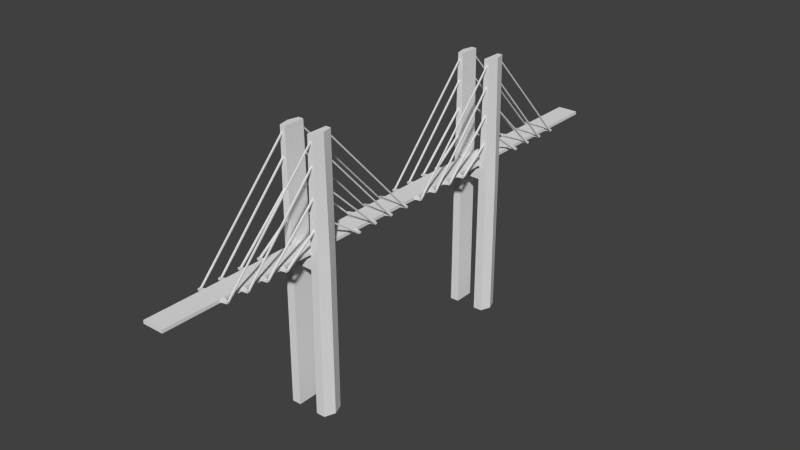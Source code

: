 # Source: bridge.blend  (saved by Blender 2.70.0; exported with 4.5.12 LTS)
import bpy
from mathutils import Matrix  # noqa: F401  (used for matrix-valued properties, if any)

bpy.ops.wm.read_factory_settings(use_empty=True)
scene = bpy.context.scene
scene.name = 'Scene'

# ---- collections
col_collection_1 = bpy.data.collections.new('Collection 1'); scene.collection.children.link(col_collection_1)

# ---- world
world_world = bpy.data.worlds.new('World'); scene.world = world_world
world_world.color = (0.05088, 0.05088, 0.05088)
world_world.use_sun_shadow = False
world_world.sun_shadow_jitter_overblur = 0.0
world_world.cycles.sampling_method = 'MANUAL'
world_world.cycles.sample_map_resolution = 256

# ---- meshes
me_cube_002 = bpy.data.meshes.new('Cube.002')
me_cube_002.from_pydata([(0.9689, 10.07, -15.09), (0.9689, 12.07, -15.09), (1.825, 12.07, -15.09), (1.825, 10.07, -15.09), (1.176, 10.07, 10.26), (1.176, 12.07, 10.26), (1.671, 12.07, 10.26), (1.671, 10.07, 10.26), (1.176, 11.07, 10.26), (0.9689, 11.07, -15.09), (1.889, 11.07, 10.26), (2.203, 11.07, -15.09), (1.007, 10.07, -1.29), (1.007, 12.07, -1.29), (1.796, 12.07, -1.29), (1.796, 10.07, -1.29), (1.007, 11.07, -1.29), (2.144, 11.07, -1.29), (1.02, 10.07, -0.4628), (1.02, 12.07, -0.4628), (1.787, 12.07, -0.4628), (1.787, 10.07, -0.4628), (1.02, 11.07, -0.4628), (2.126, 11.07, -0.4628), (-0.03029, 10.07, -1.275), (-0.03029, 12.07, -1.275), (-0.03029, 11.07, -1.275), (-0.01823, 10.07, -0.4477), (-0.01823, 12.07, -0.4477), (-0.01823, 11.07, -0.4477), (0.5007, 10.07, -0.4552), (0.5007, 11.07, -0.4552), (0.5007, 12.07, -0.4552), (0.4886, 12.07, -1.283), (0.4886, 10.07, -1.283), (0.4886, 11.07, -1.283), (0.2412, 11.07, -0.4514), (0.2412, 12.07, -0.4514), (0.2292, 12.07, -1.279), (0.2412, 10.07, -0.4514), (0.2292, 10.07, -1.279), (0.2292, 11.07, -1.279), (1.176, 11.57, 10.26), (2.014, 11.57, -15.09), (0.9689, 11.57, -15.09), (1.78, 11.57, 10.26), (1.007, 11.57, -1.29), (1.97, 11.57, -1.29), (1.02, 11.57, -0.4628), (1.957, 11.57, -0.4628), (-0.03029, 11.57, -1.275), (-0.01823, 11.57, -0.4477), (0.5007, 11.57, -0.4552), (0.4886, 11.57, -1.283), (0.2412, 11.57, -0.4514), (0.2292, 11.57, -1.279), (0.9689, 10.57, -15.09), (1.78, 10.57, 10.26), (1.176, 10.57, 10.26), (2.014, 10.57, -15.09), (1.97, 10.57, -1.29), (1.007, 10.57, -1.29), (1.957, 10.57, -0.4628), (1.02, 10.57, -0.4628), (-0.03029, 10.57, -1.275), (-0.01823, 10.57, -0.4477), (0.5007, 10.57, -0.4552), (0.4886, 10.57, -1.283), (0.2412, 10.57, -0.4514), (0.2292, 10.57, -1.279), (0.508, 11.07, 0.04683), (0.2485, 11.07, 0.05061), (0.508, 11.57, 0.04683), (0.2485, 11.57, 0.05061), (0.508, 10.57, 0.04683), (0.2485, 10.57, 0.05061), (1.098, 10.07, 4.9), (1.098, 12.07, 4.9), (1.729, 12.07, 4.9), (1.729, 10.07, 4.9), (1.098, 11.07, 4.9), (2.008, 11.07, 4.9), (1.098, 11.57, 4.9), (1.868, 11.57, 4.9), (1.868, 10.57, 4.9), (1.098, 10.57, 4.9), (1.137, 10.07, 7.582), (1.137, 12.07, 7.582), (1.7, 12.07, 7.582), (1.7, 10.07, 7.582), (1.137, 11.07, 7.582), (1.949, 11.07, 7.582), (1.137, 11.57, 7.582), (1.824, 11.57, 7.582), (1.824, 10.57, 7.582), (1.137, 10.57, 7.582), (1.059, 11.57, 2.219), (1.912, 11.57, 2.219), (1.912, 10.57, 2.219), (1.059, 10.57, 2.219), (1.059, 10.07, 2.219), (1.059, 12.07, 2.219), (1.758, 12.07, 2.219), (1.758, 10.07, 2.219), (1.059, 11.07, 2.219), (2.067, 11.07, 2.219), (1.156, 10.07, 8.922), (1.156, 12.07, 8.922), (1.685, 12.07, 8.922), (1.685, 10.07, 8.922), (1.156, 11.07, 8.922), (1.919, 11.07, 8.922), (1.156, 11.57, 8.922), (1.802, 11.57, 8.922), (1.802, 10.57, 8.922), (1.156, 10.57, 8.922), (1.078, 11.57, 3.559), (1.89, 11.57, 3.559), (1.89, 10.57, 3.559), (1.078, 10.57, 3.559), (1.078, 10.07, 3.559), (1.078, 12.07, 3.559), (1.744, 12.07, 3.559), (1.744, 10.07, 3.559), (1.078, 11.07, 3.559), (2.037, 11.07, 3.559), (1.039, 11.57, 0.8779), (1.935, 11.57, 0.8779), (1.935, 10.57, 0.8779), (1.039, 10.57, 0.8779), (1.039, 10.07, 0.8779), (1.039, 12.07, 0.8779), (1.773, 12.07, 0.8779), (1.773, 10.07, 0.8779), (1.039, 11.07, 0.8779), (2.096, 11.07, 0.8779), (1.117, 10.07, 6.241), (1.117, 12.07, 6.241), (1.715, 12.07, 6.241), (1.715, 10.07, 6.241), (1.117, 11.07, 6.241), (1.978, 11.07, 6.241), (1.117, 11.57, 6.241), (1.846, 11.57, 6.241), (1.846, 10.57, 6.241), (1.117, 10.57, 6.241), (1.166, 10.07, 9.593), (1.166, 12.07, 9.593), (1.678, 12.07, 9.593), (1.678, 10.07, 9.593), (1.166, 11.07, 9.593), (1.904, 11.07, 9.593), (1.166, 11.57, 9.593), (1.791, 11.57, 9.593), (1.791, 10.57, 9.593), (1.166, 10.57, 9.593), (1.147, 10.07, 8.252), (1.147, 12.07, 8.252), (1.693, 12.07, 8.252), (1.693, 10.07, 8.252), (1.147, 11.07, 8.252), (1.934, 11.07, 8.252), (1.147, 11.57, 8.252), (1.813, 11.57, 8.252), (1.813, 10.57, 8.252), (1.147, 10.57, 8.252), (1.423, 12.07, 10.26), (1.397, 12.07, -15.09), (1.423, 10.07, 10.26), (1.397, 10.07, -15.09), (1.586, 11.07, -15.09), (1.533, 11.07, 10.26), (1.402, 12.07, -1.29), (1.402, 10.07, -1.29), (1.403, 12.07, -0.4628), (1.403, 10.07, -0.4628), (1.491, 11.57, -15.09), (1.478, 11.57, 10.26), (1.491, 10.57, -15.09), (1.478, 10.57, 10.26), (1.413, 12.07, 4.9), (1.413, 10.07, 4.9), (1.418, 12.07, 7.582), (1.418, 10.07, 7.582), (1.408, 12.07, 2.219), (1.408, 10.07, 2.219), (1.421, 12.07, 8.922), (1.421, 10.07, 8.922), (1.411, 12.07, 3.559), (1.411, 10.07, 3.559), (1.406, 12.07, 0.8779), (1.406, 10.07, 0.8779), (1.416, 12.07, 6.241), (1.416, 10.07, 6.241), (1.422, 12.07, 9.593), (1.422, 10.07, 9.593), (1.42, 12.07, 8.252), (1.42, 10.07, 8.252), (1.547, 12.07, 10.26), (1.611, 10.07, -15.09), (1.894, 11.07, -15.09), (1.599, 10.07, -1.29), (1.595, 10.07, -0.4628), (1.753, 11.57, -15.09), (1.753, 10.57, -15.09), (1.571, 10.07, 4.9), (1.559, 10.07, 7.582), (1.583, 10.07, 2.219), (1.553, 10.07, 8.922), (1.577, 10.07, 3.559), (1.589, 10.07, 0.8779), (1.565, 10.07, 6.241), (1.55, 10.07, 9.593), (1.556, 10.07, 8.252), (1.611, 12.07, -15.09), (1.547, 10.07, 10.26), (1.711, 11.07, 10.26), (1.599, 12.07, -1.29), (1.595, 12.07, -0.4628), (1.629, 11.57, 10.26), (1.629, 10.57, 10.26), (1.571, 12.07, 4.9), (1.559, 12.07, 7.582), (1.583, 12.07, 2.219), (1.553, 12.07, 8.922), (1.577, 12.07, 3.559), (1.589, 12.07, 0.8779), (1.565, 12.07, 6.241), (1.55, 12.07, 9.593), (1.556, 12.07, 8.252), (1.171, 10.07, 9.928), (1.171, 12.07, 9.928), (1.675, 12.07, 9.928), (1.675, 10.07, 9.928), (1.171, 11.07, 9.928), (1.897, 11.07, 9.928), (1.171, 11.57, 9.928), (1.786, 11.57, 9.928), (1.786, 10.57, 9.928), (1.171, 10.57, 9.928), (1.423, 12.07, 9.928), (1.423, 10.07, 9.928), (1.549, 12.07, 9.928), (1.549, 10.07, 9.928), (1.422, 12.07, 9.76), (1.422, 10.07, 9.76), (1.549, 12.07, 9.76), (1.549, 10.07, 9.76), (1.169, 10.07, 9.76), (1.169, 12.07, 9.76), (1.676, 12.07, 9.76), (1.676, 10.07, 9.76), (1.169, 11.07, 9.76), (1.901, 11.07, 9.76), (1.169, 11.57, 9.76), (1.788, 11.57, 9.76), (1.788, 10.57, 9.76), (1.169, 10.57, 9.76), (1.142, 10.07, 7.917), (1.142, 12.07, 7.917), (1.696, 12.07, 7.917), (1.696, 10.07, 7.917), (1.142, 11.07, 7.917), (1.941, 11.07, 7.917), (1.142, 11.57, 7.917), (1.819, 11.57, 7.917), (1.819, 10.57, 7.917), (1.142, 10.57, 7.917), (1.419, 12.07, 7.917), (1.419, 10.07, 7.917), (1.558, 12.07, 7.917), (1.558, 10.07, 7.917), (1.139, 10.07, 7.749), (1.139, 12.07, 7.749), (1.698, 12.07, 7.749), (1.698, 10.07, 7.749), (1.139, 11.07, 7.749), (1.945, 11.07, 7.749), (1.139, 11.57, 7.749), (1.822, 11.57, 7.749), (1.822, 10.57, 7.749), (1.139, 10.57, 7.749), (1.419, 12.07, 7.749), (1.419, 10.07, 7.749), (1.558, 12.07, 7.749), (1.558, 10.07, 7.749), (1.107, 10.07, 5.571), (1.107, 12.07, 5.571), (1.722, 12.07, 5.571), (1.722, 10.07, 5.571), (1.107, 11.07, 5.571), (1.993, 11.07, 5.571), (1.107, 11.57, 5.571), (1.857, 11.57, 5.571), (1.857, 10.57, 5.571), (1.107, 10.57, 5.571), (1.415, 12.07, 5.571), (1.415, 10.07, 5.571), (1.568, 12.07, 5.571), (1.568, 10.07, 5.571), (1.103, 10.07, 5.235), (1.103, 12.07, 5.235), (1.725, 12.07, 5.235), (1.725, 10.07, 5.235), (1.103, 11.07, 5.235), (2.0, 11.07, 5.235), (1.103, 11.57, 5.235), (1.863, 11.57, 5.235), (1.863, 10.57, 5.235), (1.103, 10.57, 5.235), (1.414, 12.07, 5.235), (1.414, 10.07, 5.235), (1.57, 12.07, 5.235), (1.57, 10.07, 5.235), (1.068, 11.57, 2.889), (1.901, 11.57, 2.889), (1.901, 10.57, 2.889), (1.068, 10.57, 2.889), (1.068, 10.07, 2.889), (1.068, 12.07, 2.889), (1.751, 12.07, 2.889), (1.751, 10.07, 2.889), (1.068, 11.07, 2.889), (2.052, 11.07, 2.889), (1.41, 12.07, 2.889), (1.41, 10.07, 2.889), (1.58, 12.07, 2.889), (1.58, 10.07, 2.889), (1.064, 11.57, 2.554), (1.907, 11.57, 2.554), (1.907, 10.57, 2.554), (1.064, 10.57, 2.554), (1.064, 10.07, 2.554), (1.064, 12.07, 2.554), (1.754, 12.07, 2.554), (1.754, 10.07, 2.554), (1.064, 11.07, 2.554), (2.059, 11.07, 2.554), (1.409, 12.07, 2.554), (1.409, 10.07, 2.554), (1.582, 12.07, 2.554), (1.582, 10.07, 2.554), (1.029, 11.57, 0.2076), (1.946, 11.57, 0.2076), (1.946, 10.57, 0.2076), (1.029, 10.57, 0.2076), (1.029, 10.07, 0.2076), (1.029, 12.07, 0.2076), (1.78, 12.07, 0.2076), (1.78, 10.07, 0.2076), (1.029, 11.07, 0.2076), (2.111, 11.07, 0.2076), (1.405, 12.07, 0.2076), (1.405, 10.07, 0.2076), (1.592, 12.07, 0.2076), (1.592, 10.07, 0.2076), (1.024, 11.57, -0.1276), (1.951, 11.57, -0.1276), (1.951, 10.57, -0.1276), (1.024, 10.57, -0.1276), (1.024, 10.07, -0.1276), (1.024, 12.07, -0.1276), (1.784, 12.07, -0.1276), (1.784, 10.07, -0.1276), (1.024, 11.07, -0.1276), (2.119, 11.07, -0.1276), (1.404, 12.07, -0.1276), (1.404, 10.07, -0.1276), (1.594, 12.07, -0.1276), (1.594, 10.07, -0.1276), (1.1, 10.07, 5.068), (1.1, 12.07, 5.068), (1.727, 12.07, 5.068), (1.727, 10.07, 5.068), (1.1, 11.07, 5.068), (2.004, 11.07, 5.068), (1.1, 11.57, 5.068), (1.866, 11.57, 5.068), (1.866, 10.57, 5.068), (1.1, 10.57, 5.068), (1.414, 12.07, 5.068), (1.414, 10.07, 5.068), (1.57, 12.07, 5.068), (1.57, 10.07, 5.068), (1.061, 11.57, 2.386), (1.91, 11.57, 2.386), (1.91, 10.57, 2.386), (1.061, 10.57, 2.386), (1.061, 10.07, 2.386), (1.061, 12.07, 2.386), (1.756, 12.07, 2.386), (1.756, 10.07, 2.386), (1.061, 11.07, 2.386), (2.063, 11.07, 2.386), (1.409, 12.07, 2.386), (1.409, 10.07, 2.386), (1.583, 12.07, 2.386), (1.583, 10.07, 2.386), (1.022, 11.57, -0.2952), (1.954, 11.57, -0.2952), (1.954, 10.57, -0.2952), (1.022, 10.57, -0.2952), (1.022, 10.07, -0.2952), (1.022, 12.07, -0.2952), (1.785, 12.07, -0.2952), (1.785, 10.07, -0.2952), (1.022, 11.07, -0.2952), (2.122, 11.07, -0.2952), (1.404, 12.07, -0.2952), (1.404, 10.07, -0.2952), (1.595, 12.07, -0.2952), (1.595, 10.07, -0.2952), (1.413, 5.068, 0.1089), (1.418, 3.068, 0.08014), (1.408, 7.068, 0.06087), (1.422, 1.068, 0.07096), (1.571, 5.068, 0.1089), (1.559, 3.068, 0.08014), (1.583, 7.068, 0.06087), (1.55, 1.068, 0.07096), (1.422, 1.068, 0.2385), (1.549, 1.068, 0.2385), (1.419, 3.068, 0.2477), (1.558, 3.068, 0.2477), (1.414, 5.068, 0.2765), (1.57, 5.068, 0.2765), (1.409, 7.068, 0.2285), (1.583, 7.068, 0.2285), (1.413, 4.827, 0.1089), (1.418, 2.827, 0.08014), (1.408, 6.827, 0.06087), (1.422, 0.8266, 0.07096), (1.571, 4.827, 0.1089), (1.559, 2.827, 0.08014), (1.583, 6.827, 0.06087), (1.55, 0.8266, 0.07096), (1.422, 0.8266, 0.2385), (1.549, 0.8266, 0.2385), (1.419, 2.827, 0.2477), (1.558, 2.827, 0.2477), (1.414, 4.827, 0.2765), (1.57, 4.827, 0.2765), (1.409, 6.827, 0.2285), (1.583, 6.827, 0.2285), (0.9675, 5.154, 0.05012), (0.9725, 3.148, 0.04408), (0.9625, 7.148, 0.05104), (0.9763, 1.142, 0.05119), (0.9768, 1.142, 0.3216), (0.973, 3.148, 0.323), (0.968, 5.154, 0.3369), (0.963, 7.148, 0.3296), (0.9675, 4.741, 0.05012), (0.9725, 2.746, 0.04408), (0.9625, 6.747, 0.05104), (0.9763, 0.7525, 0.05119), (0.9768, 0.7525, 0.3216), (0.973, 2.746, 0.323), (0.968, 4.741, 0.3369), (0.963, 6.747, 0.3296), (1.413, 17.07, 0.08376), (1.418, 19.07, 0.07261), (1.408, 15.07, 0.07195), (1.422, 21.07, 0.07264), (1.571, 17.07, 0.08376), (1.559, 19.07, 0.07261), (1.583, 15.07, 0.07195), (1.55, 21.07, 0.07264), (1.422, 21.07, 0.2402), (1.549, 21.07, 0.2402), (1.419, 19.07, 0.2402), (1.558, 19.07, 0.2402), (1.414, 17.07, 0.2513), (1.57, 17.07, 0.2513), (1.409, 15.07, 0.2395), (1.583, 15.07, 0.2395), (1.413, 17.32, 0.08376), (1.418, 19.32, 0.07261), (1.408, 15.32, 0.07195), (1.422, 21.32, 0.07264), (1.571, 17.32, 0.08376), (1.559, 19.32, 0.07261), (1.583, 15.32, 0.07195), (1.55, 21.32, 0.07264), (1.422, 21.32, 0.2402), (1.549, 21.32, 0.2402), (1.419, 19.32, 0.2402), (1.558, 19.32, 0.2402), (1.414, 17.32, 0.2513), (1.57, 17.32, 0.2513), (1.409, 15.32, 0.2395), (1.583, 15.32, 0.2395), (0.9153, 17.0, 0.07512), (0.9203, 19.0, 0.06743), (0.9103, 14.99, 0.04203), (0.9241, 20.99, 0.0508), (0.9246, 20.99, 0.3255), (0.9208, 19.0, 0.3192), (0.9158, 17.0, 0.3289), (0.9108, 14.99, 0.3182), (0.9153, 17.38, 0.07512), (0.9203, 19.38, 0.06743), (0.9103, 15.4, 0.04203), (0.9241, 21.4, 0.0508), (0.9246, 21.4, 0.3255), (0.9208, 19.38, 0.3192), (0.9158, 17.38, 0.3289), (0.9108, 15.4, 0.3182)], [], [(46, 13, 1, 44), (217, 14, 2, 214), (60, 15, 3, 59), (173, 12, 0, 169), (203, 214, 2, 43), (177, 166, 5, 42), (61, 16, 9, 56), (47, 17, 11, 43), (204, 200, 11, 59), (179, 171, 8, 58), (54, 37, 28, 51), (218, 20, 14, 217), (62, 21, 15, 60), (175, 18, 12, 173), (68, 36, 29, 65), (49, 23, 17, 47), (398, 403, 19, 48), (410, 404, 20, 218), (400, 405, 21, 62), (409, 402, 18, 175), (401, 406, 22, 63), (399, 407, 23, 49), (51, 28, 25, 50), (65, 29, 26, 64), (37, 38, 25, 28), (40, 39, 27, 24), (69, 40, 24, 64), (55, 41, 26, 50), (48, 19, 32, 52), (63, 22, 31, 66), (19, 13, 33, 32), (12, 18, 30, 34), (61, 12, 34, 67), (46, 16, 35, 53), (52, 32, 37, 54), (36, 68, 75, 71), (32, 33, 38, 37), (34, 30, 39, 40), (67, 34, 40, 69), (53, 35, 41, 55), (16, 46, 44, 9), (200, 203, 43, 11), (171, 177, 42, 8), (14, 47, 43, 2), (36, 54, 51, 29), (20, 49, 47, 14), (406, 398, 48, 22), (404, 399, 49, 20), (29, 51, 50, 26), (38, 55, 50, 25), (22, 48, 52, 31), (13, 46, 53, 33), (68, 66, 74, 75), (33, 53, 55, 38), (17, 60, 59, 11), (12, 61, 56, 0), (199, 204, 59, 3), (168, 179, 58, 4), (23, 62, 60, 17), (39, 68, 65, 27), (407, 400, 62, 23), (402, 401, 63, 18), (27, 65, 64, 24), (41, 69, 64, 26), (18, 63, 66, 30), (16, 61, 67, 35), (30, 66, 68, 39), (35, 67, 69, 41), (74, 70, 71, 75), (70, 72, 73, 71), (66, 31, 70, 74), (52, 54, 73, 72), (54, 36, 71, 73), (31, 52, 72, 70), (376, 371, 77, 82), (382, 372, 78, 221), (378, 373, 79, 84), (381, 370, 76, 181), (379, 374, 80, 85), (377, 375, 81, 83), (374, 376, 82, 80), (372, 377, 83, 78), (375, 378, 84, 81), (370, 379, 85, 76), (278, 273, 87, 92), (284, 274, 88, 222), (280, 275, 89, 94), (283, 272, 86, 183), (281, 276, 90, 95), (279, 277, 91, 93), (276, 278, 92, 90), (274, 279, 93, 88), (277, 280, 94, 91), (272, 281, 95, 86), (384, 389, 101, 96), (396, 390, 102, 223), (386, 391, 103, 98), (395, 388, 100, 185), (387, 392, 104, 99), (385, 393, 105, 97), (392, 384, 96, 104), (390, 385, 97, 102), (393, 386, 98, 105), (388, 387, 99, 100), (152, 147, 107, 112), (228, 148, 108, 224), (154, 149, 109, 114), (195, 146, 106, 187), (155, 150, 110, 115), (153, 151, 111, 113), (150, 152, 112, 110), (148, 153, 113, 108), (151, 154, 114, 111), (146, 155, 115, 106), (82, 77, 121, 116), (221, 78, 122, 225), (84, 79, 123, 118), (181, 76, 120, 189), (85, 80, 124, 119), (83, 81, 125, 117), (80, 82, 116, 124), (78, 83, 117, 122), (81, 84, 118, 125), (76, 85, 119, 120), (96, 101, 131, 126), (223, 102, 132, 226), (98, 103, 133, 128), (185, 100, 130, 191), (99, 104, 134, 129), (97, 105, 135, 127), (104, 96, 126, 134), (102, 97, 127, 132), (105, 98, 128, 135), (100, 99, 129, 130), (92, 87, 137, 142), (222, 88, 138, 227), (94, 89, 139, 144), (183, 86, 136, 193), (95, 90, 140, 145), (93, 91, 141, 143), (90, 92, 142, 140), (88, 93, 143, 138), (91, 94, 144, 141), (86, 95, 145, 136), (254, 249, 147, 152), (246, 250, 148, 228), (256, 251, 149, 154), (245, 248, 146, 195), (257, 252, 150, 155), (255, 253, 151, 153), (252, 254, 152, 150), (250, 255, 153, 148), (253, 256, 154, 151), (248, 257, 155, 146), (112, 107, 157, 162), (224, 108, 158, 229), (114, 109, 159, 164), (187, 106, 156, 197), (115, 110, 160, 165), (113, 111, 161, 163), (110, 112, 162, 160), (108, 113, 163, 158), (111, 114, 164, 161), (106, 115, 165, 156), (13, 172, 167, 1), (201, 173, 169, 199), (44, 1, 167, 176), (219, 198, 166, 177), (56, 9, 170, 178), (220, 216, 171, 179), (19, 174, 172, 13), (202, 175, 173, 201), (403, 408, 174, 19), (411, 409, 175, 202), (9, 44, 176, 170), (216, 219, 177, 171), (0, 56, 178, 169), (215, 220, 179, 168), (371, 380, 180, 77), (395, 185, 414, 426), (273, 282, 182, 87), (205, 383, 425, 416), (389, 394, 184, 101), (207, 397, 427, 418), (147, 194, 186, 107), (212, 195, 187, 208), (77, 180, 188, 121), (205, 181, 189, 209), (101, 184, 190, 131), (207, 185, 191, 210), (87, 182, 192, 137), (206, 183, 193, 211), (249, 244, 194, 147), (383, 381, 424, 425), (107, 186, 196, 157), (208, 187, 197, 213), (172, 217, 214, 167), (176, 167, 214, 203), (178, 170, 200, 204), (174, 218, 217, 172), (408, 410, 218, 174), (170, 176, 203, 200), (169, 178, 204, 199), (222, 182, 461, 465), (180, 380, 472, 460), (382, 221, 464, 473), (194, 228, 224, 186), (180, 221, 225, 188), (184, 223, 226, 190), (182, 222, 227, 192), (182, 282, 470, 461), (186, 224, 229, 196), (15, 201, 199, 3), (45, 6, 198, 219), (57, 10, 216, 220), (21, 202, 201, 15), (405, 411, 202, 21), (10, 45, 219, 216), (7, 57, 220, 215), (373, 383, 205, 79), (275, 285, 206, 89), (391, 397, 207, 103), (149, 212, 208, 109), (79, 205, 209, 123), (103, 207, 210, 133), (89, 206, 211, 139), (251, 247, 212, 149), (109, 208, 213, 159), (42, 5, 231, 236), (198, 6, 232, 242), (57, 7, 233, 238), (168, 4, 230, 241), (58, 8, 234, 239), (45, 10, 235, 237), (8, 42, 236, 234), (6, 45, 237, 232), (10, 57, 238, 235), (4, 58, 239, 230), (5, 166, 240, 231), (215, 168, 241, 243), (166, 198, 242, 240), (7, 215, 243, 233), (236, 231, 249, 254), (242, 232, 250, 246), (238, 233, 251, 256), (241, 230, 248, 245), (239, 234, 252, 257), (237, 235, 253, 255), (234, 236, 254, 252), (232, 237, 255, 250), (235, 238, 256, 253), (230, 239, 257, 248), (231, 240, 244, 249), (243, 241, 245, 247), (240, 242, 246, 244), (233, 243, 247, 251), (162, 157, 259, 264), (229, 158, 260, 270), (164, 159, 261, 266), (197, 156, 258, 269), (165, 160, 262, 267), (163, 161, 263, 265), (160, 162, 264, 262), (158, 163, 265, 260), (161, 164, 266, 263), (156, 165, 267, 258), (157, 196, 268, 259), (213, 197, 269, 271), (196, 229, 270, 268), (159, 213, 271, 261), (264, 259, 273, 278), (270, 260, 274, 284), (266, 261, 275, 280), (269, 258, 272, 283), (267, 262, 276, 281), (265, 263, 277, 279), (262, 264, 278, 276), (260, 265, 279, 274), (263, 266, 280, 277), (258, 267, 281, 272), (259, 268, 282, 273), (271, 269, 283, 285), (268, 270, 284, 282), (261, 271, 285, 275), (142, 137, 287, 292), (227, 138, 288, 298), (144, 139, 289, 294), (193, 136, 286, 297), (145, 140, 290, 295), (143, 141, 291, 293), (140, 142, 292, 290), (138, 143, 293, 288), (141, 144, 294, 291), (136, 145, 295, 286), (137, 192, 296, 287), (211, 193, 297, 299), (192, 227, 298, 296), (139, 211, 299, 289), (292, 287, 301, 306), (298, 288, 302, 312), (294, 289, 303, 308), (297, 286, 300, 311), (295, 290, 304, 309), (293, 291, 305, 307), (290, 292, 306, 304), (288, 293, 307, 302), (291, 294, 308, 305), (286, 295, 309, 300), (287, 296, 310, 301), (299, 297, 311, 313), (296, 298, 312, 310), (289, 299, 313, 303), (116, 121, 319, 314), (225, 122, 320, 326), (118, 123, 321, 316), (189, 120, 318, 325), (119, 124, 322, 317), (117, 125, 323, 315), (124, 116, 314, 322), (122, 117, 315, 320), (125, 118, 316, 323), (120, 119, 317, 318), (121, 188, 324, 319), (209, 189, 325, 327), (188, 225, 326, 324), (123, 209, 327, 321), (314, 319, 333, 328), (326, 320, 334, 340), (316, 321, 335, 330), (325, 318, 332, 339), (317, 322, 336, 331), (315, 323, 337, 329), (322, 314, 328, 336), (320, 315, 329, 334), (323, 316, 330, 337), (318, 317, 331, 332), (319, 324, 338, 333), (327, 325, 339, 341), (324, 326, 340, 338), (321, 327, 341, 335), (126, 131, 347, 342), (226, 132, 348, 354), (128, 133, 349, 344), (191, 130, 346, 353), (129, 134, 350, 345), (127, 135, 351, 343), (134, 126, 342, 350), (132, 127, 343, 348), (135, 128, 344, 351), (130, 129, 345, 346), (131, 190, 352, 347), (210, 191, 353, 355), (190, 226, 354, 352), (133, 210, 355, 349), (342, 347, 361, 356), (354, 348, 362, 368), (344, 349, 363, 358), (353, 346, 360, 367), (345, 350, 364, 359), (343, 351, 365, 357), (350, 342, 356, 364), (348, 343, 357, 362), (351, 344, 358, 365), (346, 345, 359, 360), (347, 352, 366, 361), (355, 353, 367, 369), (352, 354, 368, 366), (349, 355, 369, 363), (306, 301, 371, 376), (312, 302, 372, 382), (308, 303, 373, 378), (311, 300, 370, 381), (309, 304, 374, 379), (307, 305, 375, 377), (304, 306, 376, 374), (302, 307, 377, 372), (305, 308, 378, 375), (300, 309, 379, 370), (301, 310, 380, 371), (313, 311, 381, 383), (310, 312, 382, 380), (303, 313, 383, 373), (328, 333, 389, 384), (340, 334, 390, 396), (330, 335, 391, 386), (339, 332, 388, 395), (331, 336, 392, 387), (329, 337, 393, 385), (336, 328, 384, 392), (334, 329, 385, 390), (337, 330, 386, 393), (332, 331, 387, 388), (333, 338, 394, 389), (341, 339, 395, 397), (338, 340, 396, 394), (335, 341, 397, 391), (356, 361, 403, 398), (368, 362, 404, 410), (358, 363, 405, 400), (367, 360, 402, 409), (359, 364, 406, 401), (357, 365, 407, 399), (364, 356, 398, 406), (362, 357, 399, 404), (365, 358, 400, 407), (360, 359, 401, 402), (361, 366, 408, 403), (369, 367, 409, 411), (366, 368, 410, 408), (363, 369, 411, 405), (425, 424, 440, 441), (422, 413, 445, 449), (413, 417, 433, 429), (415, 419, 435, 431), (185, 207, 418, 414), (283, 183, 413, 422), (181, 205, 416, 412), (212, 247, 421, 419), (247, 245, 420, 421), (381, 181, 412, 424), (195, 212, 419, 415), (206, 285, 423, 417), (397, 395, 426, 427), (245, 195, 415, 420), (183, 206, 417, 413), (285, 283, 422, 423), (441, 440, 428, 432), (439, 438, 429, 433), (443, 442, 430, 434), (437, 436, 431, 435), (420, 415, 447, 448), (421, 420, 436, 437), (418, 427, 443, 434), (416, 425, 441, 432), (414, 418, 434, 430), (412, 416, 432, 428), (427, 426, 442, 443), (414, 430, 454, 446), (423, 422, 438, 439), (442, 426, 451, 459), (419, 421, 437, 435), (417, 423, 439, 433), (448, 447, 455, 456), (449, 445, 453, 457), (451, 446, 454, 459), (450, 444, 452, 458), (430, 442, 459, 454), (428, 440, 458, 452), (440, 424, 450, 458), (436, 420, 448, 456), (413, 429, 453, 445), (412, 428, 452, 444), (415, 431, 455, 447), (426, 414, 446, 451), (431, 436, 456, 455), (424, 412, 444, 450), (429, 438, 457, 453), (438, 422, 449, 457), (464, 460, 476, 480), (466, 462, 478, 482), (473, 464, 480, 489), (475, 466, 482, 491), (246, 228, 467, 469), (394, 396, 475, 474), (282, 284, 471, 470), (194, 244, 468, 463), (284, 222, 465, 471), (380, 382, 473, 472), (223, 184, 462, 466), (221, 180, 460, 464), (184, 394, 474, 462), (228, 194, 463, 467), (396, 223, 466, 475), (244, 246, 469, 468), (488, 489, 480, 476), (486, 487, 481, 477), (490, 491, 482, 478), (484, 485, 483, 479), (474, 475, 491, 490), (468, 484, 504, 496), (470, 471, 487, 486), (478, 462, 494, 502), (469, 467, 483, 485), (471, 465, 481, 487), (467, 463, 479, 483), (465, 461, 477, 481), (474, 490, 507, 499), (472, 473, 489, 488), (488, 476, 500, 506), (468, 469, 485, 484), (494, 499, 507, 502), (492, 498, 506, 500), (495, 496, 504, 503), (493, 497, 505, 501), (479, 463, 495, 503), (462, 474, 499, 494), (484, 479, 503, 504), (472, 488, 506, 498), (460, 472, 498, 492), (486, 477, 501, 505), (470, 486, 505, 497), (476, 460, 492, 500), (477, 461, 493, 501), (463, 468, 496, 495), (461, 470, 497, 493), (490, 478, 502, 507)])
_uv = me_cube_002.uv_layers.new(name='UVMap')
_uv.uv.foreach_set('vector', [0.4048, 0.5442, 0.3718, 0.5442, 0.3718, 0.0, 0.4048, 0.0, 0.2383, 0.4556, 0.2514, 0.4556, 0.2514, 0.9998, 0.2372, 0.9998, 0.03076, 0.5443, 0.0, 0.5444, 0.0005752, 0.000227, 0.03118, 0.0001136, 0.3458, 0.5443, 0.3198, 0.5443, 0.3154, 7.001e-05, 0.3436, 3.501e-05, 0.7473, 0.19, 0.7566, 0.2097, 0.7425, 0.2097, 0.73, 0.19, 0.5612, 0.4427, 0.5648, 0.4229, 0.5811, 0.4229, 0.5811, 0.4427, 0.4708, 0.5442, 0.4378, 0.5442, 0.4378, 0.0, 0.4708, 0.0, 0.0959, 0.5443, 0.06151, 0.5442, 0.06178, 0.0, 0.09632, 7.283e-05, 0.7473, 0.1506, 0.7379, 0.1703, 0.7176, 0.1703, 0.73, 0.1506, 0.5612, 0.4821, 0.5576, 0.4624, 0.5811, 0.4624, 0.5811, 0.4821, 0.7062, 0.479, 0.7062, 0.4987, 0.6891, 0.4987, 0.6891, 0.479, 0.2382, 0.4229, 0.2509, 0.423, 0.2514, 0.4556, 0.2383, 0.4556, 0.03085, 0.577, 4.115e-05, 0.5771, 0.0, 0.5444, 0.03076, 0.5443, 0.346, 0.5769, 0.3207, 0.5769, 0.3198, 0.5443, 0.3458, 0.5443, 0.7062, 0.4396, 0.7062, 0.4593, 0.6891, 0.4593, 0.6891, 0.4396, 0.09599, 0.5769, 0.06165, 0.5769, 0.06151, 0.5442, 0.0959, 0.5443, 0.5368, 0.006609, 0.5038, 0.006609, 0.5038, 2.468e-08, 0.5368, 2.35e-08, 0.2382, 0.4163, 0.2508, 0.4163, 0.2509, 0.423, 0.2382, 0.4229, 0.03086, 0.5836, 4.952e-05, 0.5837, 4.115e-05, 0.5771, 0.03085, 0.577, 0.3461, 0.5835, 0.3209, 0.5835, 0.3207, 0.5769, 0.346, 0.5769, 0.6028, 0.006609, 0.5698, 0.006609, 0.5698, 2.233e-08, 0.6028, 1.058e-08, 0.09601, 0.5835, 0.06168, 0.5835, 0.06165, 0.5769, 0.09599, 0.5769, 0.6357, 0.4821, 0.6357, 0.5018, 0.5811, 0.5018, 0.5811, 0.4821, 0.6357, 0.4427, 0.6357, 0.4624, 0.5811, 0.4624, 0.5811, 0.4427, 0.1489, 0.4224, 0.148, 0.455, 0.1309, 0.4548, 0.1318, 0.4222, 0.2685, 0.5448, 0.2694, 0.5774, 0.2523, 0.5776, 0.2514, 0.545, 0.7347, 0.05914, 0.7347, 0.07886, 0.7176, 0.07886, 0.7176, 0.05914, 0.7347, 0.01971, 0.7347, 0.03943, 0.7176, 0.03943, 0.7176, 0.01971, 0.7575, 0.479, 0.7575, 0.4987, 0.7233, 0.4987, 0.7233, 0.479, 0.7575, 0.4396, 0.7575, 0.4593, 0.7233, 0.4593, 0.7233, 0.4396, 0.2002, 0.4229, 0.1993, 0.4555, 0.1651, 0.4552, 0.166, 0.4225, 0.3198, 0.5443, 0.3207, 0.5769, 0.2865, 0.5773, 0.2856, 0.5446, 0.786, 0.05914, 0.786, 0.07886, 0.7518, 0.07886, 0.7518, 0.05914, 0.786, 0.01971, 0.786, 0.03943, 0.7518, 0.03943, 0.7518, 0.01971, 0.7233, 0.479, 0.7233, 0.4987, 0.7062, 0.4987, 0.7062, 0.479, 0.7507, 0.1111, 0.7507, 0.1308, 0.7176, 0.1308, 0.7176, 0.1111, 0.166, 0.4225, 0.1651, 0.4552, 0.148, 0.455, 0.1489, 0.4224, 0.2856, 0.5446, 0.2865, 0.5773, 0.2694, 0.5774, 0.2685, 0.5448, 0.7518, 0.05914, 0.7518, 0.07886, 0.7347, 0.07886, 0.7347, 0.05914, 0.7518, 0.01971, 0.7518, 0.03943, 0.7347, 0.03943, 0.7347, 0.01971, 0.4378, 0.5442, 0.4048, 0.5442, 0.4048, 0.0, 0.4378, 0.0, 0.7379, 0.1703, 0.7473, 0.19, 0.73, 0.19, 0.7176, 0.1703, 0.5576, 0.4624, 0.5612, 0.4427, 0.5811, 0.4427, 0.5811, 0.4624, 0.1303, 0.5444, 0.0959, 0.5443, 0.09632, 7.283e-05, 0.1309, 0.0001457, 0.7062, 0.4593, 0.7062, 0.479, 0.6891, 0.479, 0.6891, 0.4593, 0.1303, 0.577, 0.09599, 0.5769, 0.0959, 0.5443, 0.1303, 0.5444, 0.5698, 0.006609, 0.5368, 0.006609, 0.5368, 2.35e-08, 0.5698, 2.233e-08, 0.1303, 0.5836, 0.09601, 0.5835, 0.09599, 0.5769, 0.1303, 0.577, 0.6357, 0.4624, 0.6357, 0.4821, 0.5811, 0.4821, 0.5811, 0.4624, 0.7347, 0.0, 0.7347, 0.01971, 0.7176, 0.01971, 0.7176, 0.0, 0.7575, 0.4593, 0.7575, 0.479, 0.7233, 0.479, 0.7233, 0.4593, 0.786, 0.0, 0.786, 0.01971, 0.7518, 0.01971, 0.7518, 0.0, 0.7062, 0.5185, 0.6891, 0.5185, 0.6891, 0.4987, 0.7062, 0.4987, 0.7518, 0.0, 0.7518, 0.01971, 0.7347, 0.01971, 0.7347, 0.0, 0.06151, 0.5442, 0.03076, 0.5443, 0.03118, 0.0001136, 0.06178, 0.0, 0.5038, 0.5442, 0.4708, 0.5442, 0.4708, 0.0, 0.5038, 0.0, 0.7566, 0.1308, 0.7473, 0.1506, 0.73, 0.1506, 0.7425, 0.1308, 0.5648, 0.5018, 0.5612, 0.4821, 0.5811, 0.4821, 0.5811, 0.5018, 0.06165, 0.5769, 0.03085, 0.577, 0.03076, 0.5443, 0.06151, 0.5442, 0.7062, 0.4199, 0.7062, 0.4396, 0.6891, 0.4396, 0.6891, 0.4199, 0.06168, 0.5835, 0.03086, 0.5836, 0.03085, 0.577, 0.06165, 0.5769, 0.6357, 0.006609, 0.6028, 0.006609, 0.6028, 1.058e-08, 0.6357, 0.0, 0.6357, 0.4229, 0.6357, 0.4427, 0.5811, 0.4427, 0.5811, 0.4229, 0.7347, 0.03943, 0.7347, 0.05914, 0.7176, 0.05914, 0.7176, 0.03943, 0.7575, 0.4199, 0.7575, 0.4396, 0.7233, 0.4396, 0.7233, 0.4199, 0.786, 0.03943, 0.786, 0.05914, 0.7518, 0.05914, 0.7518, 0.03943, 0.7233, 0.4199, 0.7233, 0.4396, 0.7062, 0.4396, 0.7062, 0.4199, 0.7518, 0.03943, 0.7518, 0.05914, 0.7347, 0.05914, 0.7347, 0.03943, 0.5209, 0.4229, 0.5209, 0.4427, 0.5038, 0.4427, 0.5038, 0.4229, 0.5209, 0.4427, 0.5209, 0.4624, 0.5038, 0.4624, 0.5038, 0.4427, 0.7838, 0.09191, 0.7838, 0.1114, 0.7507, 0.1113, 0.7507, 0.09183, 0.8667, 0.07428, 0.8496, 0.07428, 0.8496, 0.05448, 0.8667, 0.05448, 0.7507, 0.09142, 0.7507, 0.1111, 0.7176, 0.1111, 0.7176, 0.09142, 0.7838, 0.1114, 0.7838, 0.1308, 0.7507, 0.1308, 0.7507, 0.1113, 0.5368, 0.2181, 0.5038, 0.2181, 0.5038, 0.2115, 0.5368, 0.2115, 0.2373, 0.2049, 0.2477, 0.2049, 0.2478, 0.2115, 0.2374, 0.2115, 0.03144, 0.7951, 0.0003164, 0.7951, 0.0003081, 0.7885, 0.03143, 0.7884, 0.3475, 0.795, 0.3268, 0.795, 0.3266, 0.7884, 0.3474, 0.7884, 0.6028, 0.2181, 0.5698, 0.2181, 0.5698, 0.2115, 0.6028, 0.2115, 0.09659, 0.795, 0.06257, 0.795, 0.06255, 0.7884, 0.09657, 0.7884, 0.5698, 0.2181, 0.5368, 0.2181, 0.5368, 0.2115, 0.5698, 0.2115, 0.1306, 0.7951, 0.09659, 0.795, 0.09657, 0.7884, 0.1306, 0.7885, 0.06257, 0.795, 0.03144, 0.7951, 0.03143, 0.7884, 0.06255, 0.7884, 0.6357, 0.2181, 0.6028, 0.2181, 0.6028, 0.2115, 0.6357, 0.2115, 0.5368, 0.3238, 0.5038, 0.3238, 0.5038, 0.3172, 0.5368, 0.3172, 0.2369, 0.09915, 0.2461, 0.09916, 0.2462, 0.1058, 0.2369, 0.1058, 0.03174, 0.9008, 0.0004498, 0.9009, 0.0004414, 0.8943, 0.03172, 0.8942, 0.3482, 0.9007, 0.3297, 0.9007, 0.3296, 0.8941, 0.3481, 0.8941, 0.6028, 0.3238, 0.5698, 0.3238, 0.5698, 0.3172, 0.6028, 0.3172, 0.09688, 0.9008, 0.06302, 0.9007, 0.06299, 0.8941, 0.09686, 0.8941, 0.5698, 0.3238, 0.5368, 0.3238, 0.5368, 0.3172, 0.5698, 0.3172, 0.1307, 0.9008, 0.09688, 0.9008, 0.09686, 0.8941, 0.1307, 0.8942, 0.06302, 0.9007, 0.03174, 0.9008, 0.03172, 0.8942, 0.06299, 0.8941, 0.6357, 0.3238, 0.6028, 0.3238, 0.6028, 0.3172, 0.6357, 0.3172, 0.5368, 0.1123, 0.5038, 0.1123, 0.5038, 0.1057, 0.5368, 0.1057, 0.2378, 0.3106, 0.2492, 0.3106, 0.2493, 0.3172, 0.2378, 0.3172, 0.03115, 0.6893, 0.0001829, 0.6894, 0.0001746, 0.6828, 0.03114, 0.6827, 0.3468, 0.6892, 0.3239, 0.6893, 0.3237, 0.6827, 0.3467, 0.6826, 0.6028, 0.1123, 0.5698, 0.1123, 0.5698, 0.1057, 0.6028, 0.1057, 0.0963, 0.6893, 0.06213, 0.6892, 0.0621, 0.6826, 0.09628, 0.6827, 0.5698, 0.1123, 0.5368, 0.1123, 0.5368, 0.1057, 0.5698, 0.1057, 0.1305, 0.6893, 0.0963, 0.6893, 0.09628, 0.6827, 0.1305, 0.6827, 0.06213, 0.6892, 0.03115, 0.6893, 0.03114, 0.6827, 0.0621, 0.6826, 0.6357, 0.1123, 0.6028, 0.1123, 0.6028, 0.1057, 0.6357, 0.1057, 0.5368, 0.3965, 0.5038, 0.3965, 0.5038, 0.3701, 0.5368, 0.3701, 0.2366, 0.02646, 0.2451, 0.02647, 0.2455, 0.0529, 0.2367, 0.05289, 0.03193, 0.9735, 0.0005416, 0.9736, 0.0005083, 0.9471, 0.03186, 0.9471, 0.3487, 0.9734, 0.3318, 0.9734, 0.331, 0.947, 0.3485, 0.9469, 0.6028, 0.3965, 0.5698, 0.3965, 0.5698, 0.3701, 0.6028, 0.3701, 0.09708, 0.9735, 0.06333, 0.9734, 0.06322, 0.947, 0.09701, 0.947, 0.5698, 0.3965, 0.5368, 0.3965, 0.5368, 0.3701, 0.5698, 0.3701, 0.1308, 0.9735, 0.09708, 0.9735, 0.09701, 0.947, 0.1308, 0.9471, 0.06333, 0.9734, 0.03193, 0.9735, 0.03186, 0.9471, 0.06322, 0.947, 0.6357, 0.3965, 0.6028, 0.3965, 0.6028, 0.3701, 0.6357, 0.3701, 0.5368, 0.2115, 0.5038, 0.2115, 0.5038, 0.1586, 0.5368, 0.1586, 0.2374, 0.2115, 0.2478, 0.2115, 0.2486, 0.2644, 0.2376, 0.2643, 0.03143, 0.7884, 0.0003081, 0.7885, 0.0002414, 0.7357, 0.03128, 0.7356, 0.3474, 0.7884, 0.3266, 0.7884, 0.3251, 0.7355, 0.3471, 0.7355, 0.6028, 0.2115, 0.5698, 0.2115, 0.5698, 0.1586, 0.6028, 0.1586, 0.09657, 0.7884, 0.06255, 0.7884, 0.06232, 0.7355, 0.09643, 0.7355, 0.5698, 0.2115, 0.5368, 0.2115, 0.5368, 0.1586, 0.5698, 0.1586, 0.1306, 0.7885, 0.09657, 0.7884, 0.09643, 0.7355, 0.1305, 0.7356, 0.06255, 0.7884, 0.03143, 0.7884, 0.03128, 0.7356, 0.06232, 0.7355, 0.6357, 0.2115, 0.6028, 0.2115, 0.6028, 0.1586, 0.6357, 0.1586, 0.5368, 0.1057, 0.5038, 0.1057, 0.5038, 0.05287, 0.5368, 0.05287, 0.2378, 0.3172, 0.2493, 0.3172, 0.2501, 0.3701, 0.238, 0.3701, 0.03114, 0.6827, 0.0001746, 0.6828, 0.0001078, 0.6299, 0.03099, 0.6298, 0.3467, 0.6826, 0.3237, 0.6827, 0.3222, 0.6298, 0.3464, 0.6298, 0.6028, 0.1057, 0.5698, 0.1057, 0.5698, 0.05287, 0.6028, 0.05287, 0.09628, 0.6827, 0.0621, 0.6826, 0.06187, 0.6297, 0.09614, 0.6298, 0.5698, 0.1057, 0.5368, 0.1057, 0.5368, 0.05287, 0.5698, 0.05287, 0.1305, 0.6827, 0.09628, 0.6827, 0.09614, 0.6298, 0.1304, 0.6299, 0.0621, 0.6826, 0.03114, 0.6827, 0.03099, 0.6298, 0.06187, 0.6297, 0.6357, 0.1057, 0.6028, 0.1057, 0.6028, 0.05287, 0.6357, 0.05287, 0.5368, 0.3172, 0.5038, 0.3172, 0.5038, 0.2643, 0.5368, 0.2643, 0.2369, 0.1058, 0.2462, 0.1058, 0.247, 0.1586, 0.2372, 0.1586, 0.03172, 0.8942, 0.0004414, 0.8943, 0.0003748, 0.8414, 0.03157, 0.8413, 0.3481, 0.8941, 0.3296, 0.8941, 0.3281, 0.8412, 0.3478, 0.8412, 0.6028, 0.3172, 0.5698, 0.3172, 0.5698, 0.2643, 0.6028, 0.2643, 0.09686, 0.8941, 0.06299, 0.8941, 0.06277, 0.8412, 0.09672, 0.8413, 0.5698, 0.3172, 0.5368, 0.3172, 0.5368, 0.2643, 0.5698, 0.2643, 0.1307, 0.8942, 0.09686, 0.8941, 0.09672, 0.8413, 0.1307, 0.8413, 0.06299, 0.8941, 0.03172, 0.8942, 0.03157, 0.8413, 0.06277, 0.8412, 0.6357, 0.3172, 0.6028, 0.3172, 0.6028, 0.2643, 0.6357, 0.2643, 0.5368, 0.4031, 0.5038, 0.4031, 0.5038, 0.3965, 0.5368, 0.3965, 0.2366, 0.01985, 0.245, 0.01986, 0.2451, 0.02647, 0.2366, 0.02646, 0.03195, 0.9801, 0.0005499, 0.9802, 0.0005416, 0.9736, 0.03193, 0.9735, 0.3487, 0.98, 0.332, 0.98, 0.3318, 0.9734, 0.3487, 0.9734, 0.6028, 0.4031, 0.5698, 0.4031, 0.5698, 0.3965, 0.6028, 0.3965, 0.0971, 0.9801, 0.06336, 0.98, 0.06333, 0.9734, 0.09708, 0.9735, 0.5698, 0.4031, 0.5368, 0.4031, 0.5368, 0.3965, 0.5698, 0.3965, 0.1308, 0.9801, 0.0971, 0.9801, 0.09708, 0.9735, 0.1308, 0.9735, 0.06336, 0.98, 0.03195, 0.9801, 0.03193, 0.9735, 0.06333, 0.9734, 0.6357, 0.4031, 0.6028, 0.4031, 0.6028, 0.3965, 0.6357, 0.3965, 0.5368, 0.3701, 0.5038, 0.3701, 0.5038, 0.3436, 0.5368, 0.3436, 0.2367, 0.05289, 0.2455, 0.0529, 0.2458, 0.07934, 0.2368, 0.07933, 0.03186, 0.9471, 0.0005083, 0.9471, 0.0004748, 0.9207, 0.03179, 0.9206, 0.3485, 0.9469, 0.331, 0.947, 0.3303, 0.9205, 0.3483, 0.9205, 0.6028, 0.3701, 0.5698, 0.3701, 0.5698, 0.3436, 0.6028, 0.3436, 0.09701, 0.947, 0.06322, 0.947, 0.0631, 0.9205, 0.09694, 0.9206, 0.5698, 0.3701, 0.5368, 0.3701, 0.5368, 0.3436, 0.5698, 0.3436, 0.1308, 0.9471, 0.09701, 0.947, 0.09694, 0.9206, 0.1308, 0.9206, 0.06322, 0.947, 0.03186, 0.9471, 0.03179, 0.9206, 0.0631, 0.9205, 0.6357, 0.3701, 0.6028, 0.3701, 0.6028, 0.3436, 0.6357, 0.3436, 0.1993, 0.4555, 0.2253, 0.4556, 0.2231, 0.9998, 0.1949, 0.9998, 0.3588, 0.5443, 0.3458, 0.5443, 0.3436, 3.501e-05, 0.3577, 1.752e-05, 0.799, 0.19, 0.799, 0.2097, 0.7707, 0.2097, 0.7645, 0.19, 0.5513, 0.4427, 0.5567, 0.4229, 0.5648, 0.4229, 0.5612, 0.4427, 0.799, 0.1506, 0.799, 0.1703, 0.7583, 0.1703, 0.7645, 0.1506, 0.5513, 0.4821, 0.5459, 0.4624, 0.5576, 0.4624, 0.5612, 0.4821, 0.2002, 0.4229, 0.2256, 0.4229, 0.2253, 0.4556, 0.1993, 0.4555, 0.3587, 0.5769, 0.346, 0.5769, 0.3458, 0.5443, 0.3588, 0.5443, 0.2004, 0.4163, 0.2256, 0.4163, 0.2256, 0.4229, 0.2002, 0.4229, 0.3587, 0.5835, 0.3461, 0.5835, 0.346, 0.5769, 0.3587, 0.5769, 0.799, 0.1703, 0.799, 0.19, 0.7645, 0.19, 0.7583, 0.1703, 0.5459, 0.4624, 0.5513, 0.4427, 0.5612, 0.4427, 0.5576, 0.4624, 0.799, 0.1308, 0.799, 0.1506, 0.7645, 0.1506, 0.7707, 0.1308, 0.5567, 0.5018, 0.5513, 0.4821, 0.5612, 0.4821, 0.5648, 0.5018, 0.2063, 0.2048, 0.227, 0.2049, 0.227, 0.2115, 0.2061, 0.2114, 0.9297, 0.2031, 0.9207, 0.1992, 0.9207, 0.05354, 0.9297, 0.0574, 0.2093, 0.09911, 0.2277, 0.09914, 0.2277, 0.1057, 0.2091, 0.1057, 0.9102, 0.2142, 0.9183, 0.2097, 0.9076, 0.4806, 0.8995, 0.4851, 0.2034, 0.3106, 0.2263, 0.3106, 0.2263, 0.3172, 0.2032, 0.3172, 0.9115, 0.05724, 0.9207, 0.05354, 0.9119, 0.1978, 0.9028, 0.2015, 0.2113, 0.02643, 0.2282, 0.02645, 0.228, 0.05288, 0.2105, 0.05286, 0.3571, 0.9734, 0.3487, 0.9734, 0.3485, 0.9469, 0.3572, 0.9469, 0.2061, 0.2114, 0.227, 0.2115, 0.2266, 0.2643, 0.2047, 0.2643, 0.3579, 0.7883, 0.3474, 0.7884, 0.3471, 0.7355, 0.3581, 0.7355, 0.2032, 0.3172, 0.2263, 0.3172, 0.2259, 0.3701, 0.2017, 0.37, 0.3583, 0.6826, 0.3467, 0.6826, 0.3464, 0.6298, 0.3585, 0.6298, 0.2091, 0.1057, 0.2277, 0.1057, 0.2273, 0.1586, 0.2076, 0.1586, 0.3574, 0.8941, 0.3481, 0.8941, 0.3478, 0.8412, 0.3576, 0.8412, 0.2115, 0.01982, 0.2282, 0.01984, 0.2282, 0.02645, 0.2113, 0.02643, 0.7695, 0.2097, 0.7798, 0.2097, 0.7678, 0.4068, 0.7575, 0.4068, 0.2105, 0.05286, 0.228, 0.05288, 0.2278, 0.07931, 0.2098, 0.07929, 0.3572, 0.9469, 0.3485, 0.9469, 0.3483, 0.9205, 0.3573, 0.9205, 0.2253, 0.4556, 0.2383, 0.4556, 0.2372, 0.9998, 0.2231, 0.9998, 0.7645, 0.19, 0.7707, 0.2097, 0.7566, 0.2097, 0.7473, 0.19, 0.7645, 0.1506, 0.7583, 0.1703, 0.7379, 0.1703, 0.7473, 0.1506, 0.2256, 0.4229, 0.2382, 0.4229, 0.2383, 0.4556, 0.2253, 0.4556, 0.2256, 0.4163, 0.2382, 0.4163, 0.2382, 0.4229, 0.2256, 0.4229, 0.7583, 0.1703, 0.7645, 0.19, 0.7473, 0.19, 0.7379, 0.1703, 0.7707, 0.1308, 0.7645, 0.1506, 0.7473, 0.1506, 0.7566, 0.1308, 0.9748, 0.5058, 0.9655, 0.5059, 0.9655, 0.2098, 0.9748, 0.2097, 0.992, 0.4834, 0.9841, 0.488, 0.9841, 0.2143, 0.992, 0.2097, 0.8995, 0.4935, 0.8914, 0.489, 0.8803, 0.2169, 0.8884, 0.2214, 0.2282, 0.02645, 0.2366, 0.02646, 0.2367, 0.05289, 0.228, 0.05288, 0.227, 0.2115, 0.2374, 0.2115, 0.2376, 0.2643, 0.2266, 0.2643, 0.2263, 0.3172, 0.2378, 0.3172, 0.238, 0.3701, 0.2259, 0.3701, 0.2277, 0.1057, 0.2369, 0.1058, 0.2372, 0.1586, 0.2273, 0.1586, 0.9655, 0.6144, 0.9579, 0.6193, 0.9579, 0.2145, 0.9655, 0.2097, 0.228, 0.05288, 0.2367, 0.05289, 0.2368, 0.07933, 0.2278, 0.07931, 0.3718, 0.5442, 0.3588, 0.5443, 0.3577, 1.752e-05, 0.3718, 0.0, 0.5413, 0.4427, 0.5485, 0.4229, 0.5567, 0.4229, 0.5513, 0.4427, 0.5413, 0.4821, 0.5341, 0.4624, 0.5459, 0.4624, 0.5513, 0.4821, 0.3714, 0.5769, 0.3587, 0.5769, 0.3588, 0.5443, 0.3718, 0.5442, 0.3713, 0.5835, 0.3587, 0.5835, 0.3587, 0.5769, 0.3714, 0.5769, 0.5341, 0.4624, 0.5413, 0.4427, 0.5513, 0.4427, 0.5459, 0.4624, 0.5485, 0.5018, 0.5413, 0.4821, 0.5513, 0.4821, 0.5567, 0.5018, 0.3682, 0.7949, 0.3578, 0.795, 0.3579, 0.7883, 0.3683, 0.7883, 0.3666, 0.9007, 0.3574, 0.9007, 0.3574, 0.8941, 0.3667, 0.8941, 0.3697, 0.6892, 0.3583, 0.6892, 0.3583, 0.6826, 0.3698, 0.6826, 0.3656, 0.9734, 0.3571, 0.9734, 0.3572, 0.9469, 0.3659, 0.9469, 0.3683, 0.7883, 0.3579, 0.7883, 0.3581, 0.7355, 0.369, 0.7355, 0.3698, 0.6826, 0.3583, 0.6826, 0.3585, 0.6298, 0.3706, 0.6297, 0.3667, 0.8941, 0.3574, 0.8941, 0.3576, 0.8412, 0.3675, 0.8412, 0.3655, 0.98, 0.3571, 0.98, 0.3571, 0.9734, 0.3656, 0.9734, 0.3659, 0.9469, 0.3572, 0.9469, 0.3573, 0.9205, 0.3663, 0.9205, 0.5368, 0.4229, 0.5038, 0.4229, 0.5038, 0.4097, 0.5368, 0.4097, 0.2365, 3.042e-05, 0.2447, 4.05e-05, 0.2449, 0.01326, 0.2366, 0.01325, 0.03201, 0.9999, 0.000575, 1.0, 0.0005582, 0.9868, 0.03197, 0.9867, 0.3488, 0.9998, 0.3325, 0.9998, 0.3321, 0.9866, 0.3487, 0.9866, 0.6028, 0.4229, 0.5698, 0.4229, 0.5698, 0.4097, 0.6028, 0.4097, 0.09715, 0.9999, 0.06344, 0.9999, 0.06338, 0.9866, 0.09712, 0.9867, 0.5698, 0.4229, 0.5368, 0.4229, 0.5368, 0.4097, 0.5698, 0.4097, 0.1309, 0.9999, 0.09715, 0.9999, 0.09712, 0.9867, 0.1308, 0.9867, 0.06344, 0.9999, 0.03201, 0.9999, 0.03197, 0.9867, 0.06338, 0.9866, 0.6357, 0.4229, 0.6028, 0.4229, 0.6028, 0.4097, 0.6357, 0.4097, 0.212, 0.0, 0.2283, 2.023e-05, 0.2283, 0.01324, 0.2117, 0.01322, 0.357, 0.9998, 0.3488, 0.9998, 0.3487, 0.9866, 0.3571, 0.9866, 0.2283, 2.023e-05, 0.2365, 3.042e-05, 0.2366, 0.01325, 0.2283, 0.01324, 0.3652, 0.9998, 0.357, 0.9998, 0.3571, 0.9866, 0.3654, 0.9866, 0.5368, 0.4097, 0.5038, 0.4097, 0.5038, 0.4031, 0.5368, 0.4031, 0.2366, 0.01325, 0.2449, 0.01326, 0.245, 0.01986, 0.2366, 0.01985, 0.03197, 0.9867, 0.0005582, 0.9868, 0.0005499, 0.9802, 0.03195, 0.9801, 0.3487, 0.9866, 0.3321, 0.9866, 0.332, 0.98, 0.3487, 0.98, 0.6028, 0.4097, 0.5698, 0.4097, 0.5698, 0.4031, 0.6028, 0.4031, 0.09712, 0.9867, 0.06338, 0.9866, 0.06336, 0.98, 0.0971, 0.9801, 0.5698, 0.4097, 0.5368, 0.4097, 0.5368, 0.4031, 0.5698, 0.4031, 0.1308, 0.9867, 0.09712, 0.9867, 0.0971, 0.9801, 0.1308, 0.9801, 0.06338, 0.9866, 0.03197, 0.9867, 0.03195, 0.9801, 0.06336, 0.98, 0.6357, 0.4097, 0.6028, 0.4097, 0.6028, 0.4031, 0.6357, 0.4031, 0.2117, 0.01322, 0.2283, 0.01324, 0.2282, 0.01984, 0.2115, 0.01982, 0.3571, 0.9866, 0.3487, 0.9866, 0.3487, 0.98, 0.3571, 0.98, 0.2283, 0.01324, 0.2366, 0.01325, 0.2366, 0.01985, 0.2282, 0.01984, 0.3654, 0.9866, 0.3571, 0.9866, 0.3571, 0.98, 0.3655, 0.98, 0.5368, 0.3436, 0.5038, 0.3436, 0.5038, 0.3304, 0.5368, 0.3304, 0.2368, 0.07933, 0.2458, 0.07934, 0.246, 0.09255, 0.2369, 0.09254, 0.03179, 0.9206, 0.0004748, 0.9207, 0.0004581, 0.9075, 0.03175, 0.9074, 0.3483, 0.9205, 0.3303, 0.9205, 0.3299, 0.9073, 0.3482, 0.9073, 0.6028, 0.3436, 0.5698, 0.3436, 0.5698, 0.3304, 0.6028, 0.3304, 0.09694, 0.9206, 0.0631, 0.9205, 0.06305, 0.9073, 0.0969, 0.9074, 0.5698, 0.3436, 0.5368, 0.3436, 0.5368, 0.3304, 0.5698, 0.3304, 0.1308, 0.9206, 0.09694, 0.9206, 0.0969, 0.9074, 0.1307, 0.9074, 0.0631, 0.9205, 0.03179, 0.9206, 0.03175, 0.9074, 0.06305, 0.9073, 0.6357, 0.3436, 0.6028, 0.3436, 0.6028, 0.3304, 0.6357, 0.3304, 0.2098, 0.07929, 0.2278, 0.07931, 0.2277, 0.09253, 0.2094, 0.09251, 0.3573, 0.9205, 0.3483, 0.9205, 0.3482, 0.9073, 0.3574, 0.9073, 0.2278, 0.07931, 0.2368, 0.07933, 0.2369, 0.09254, 0.2277, 0.09253, 0.3663, 0.9205, 0.3573, 0.9205, 0.3574, 0.9073, 0.3665, 0.9073, 0.5368, 0.3304, 0.5038, 0.3304, 0.5038, 0.3238, 0.5368, 0.3238, 0.2369, 0.09254, 0.246, 0.09255, 0.2461, 0.09916, 0.2369, 0.09915, 0.03175, 0.9074, 0.0004581, 0.9075, 0.0004498, 0.9009, 0.03174, 0.9008, 0.3482, 0.9073, 0.3299, 0.9073, 0.3297, 0.9007, 0.3482, 0.9007, 0.6028, 0.3304, 0.5698, 0.3304, 0.5698, 0.3238, 0.6028, 0.3238, 0.0969, 0.9074, 0.06305, 0.9073, 0.06302, 0.9007, 0.09688, 0.9008, 0.5698, 0.3304, 0.5368, 0.3304, 0.5368, 0.3238, 0.5698, 0.3238, 0.1307, 0.9074, 0.0969, 0.9074, 0.09688, 0.9008, 0.1307, 0.9008, 0.06305, 0.9073, 0.03175, 0.9074, 0.03174, 0.9008, 0.06302, 0.9007, 0.6357, 0.3304, 0.6028, 0.3304, 0.6028, 0.3238, 0.6357, 0.3238, 0.2094, 0.09251, 0.2277, 0.09253, 0.2277, 0.09914, 0.2093, 0.09911, 0.3574, 0.9073, 0.3482, 0.9073, 0.3482, 0.9007, 0.3574, 0.9007, 0.2277, 0.09253, 0.2369, 0.09254, 0.2369, 0.09915, 0.2277, 0.09914, 0.3665, 0.9073, 0.3574, 0.9073, 0.3574, 0.9007, 0.3666, 0.9007, 0.5368, 0.2643, 0.5038, 0.2643, 0.5038, 0.2379, 0.5368, 0.2379, 0.2372, 0.1586, 0.247, 0.1586, 0.2474, 0.1851, 0.2373, 0.1851, 0.03157, 0.8413, 0.0003748, 0.8414, 0.0003414, 0.815, 0.0315, 0.8149, 0.3478, 0.8412, 0.3281, 0.8412, 0.3274, 0.8148, 0.3476, 0.8148, 0.6028, 0.2643, 0.5698, 0.2643, 0.5698, 0.2379, 0.6028, 0.2379, 0.09672, 0.8413, 0.06277, 0.8412, 0.06266, 0.8148, 0.09664, 0.8148, 0.5698, 0.2643, 0.5368, 0.2643, 0.5368, 0.2379, 0.5698, 0.2379, 0.1307, 0.8413, 0.09672, 0.8413, 0.09664, 0.8148, 0.1306, 0.8149, 0.06277, 0.8412, 0.03157, 0.8413, 0.0315, 0.8149, 0.06266, 0.8148, 0.6357, 0.2643, 0.6028, 0.2643, 0.6028, 0.2379, 0.6357, 0.2379, 0.2076, 0.1586, 0.2273, 0.1586, 0.2271, 0.185, 0.2069, 0.185, 0.3576, 0.8412, 0.3478, 0.8412, 0.3476, 0.8148, 0.3577, 0.8148, 0.2273, 0.1586, 0.2372, 0.1586, 0.2373, 0.1851, 0.2271, 0.185, 0.3675, 0.8412, 0.3576, 0.8412, 0.3577, 0.8148, 0.3679, 0.8148, 0.5368, 0.2379, 0.5038, 0.2379, 0.5038, 0.2247, 0.5368, 0.2247, 0.2373, 0.1851, 0.2474, 0.1851, 0.2476, 0.1983, 0.2373, 0.1983, 0.0315, 0.8149, 0.0003414, 0.815, 0.0003247, 0.8018, 0.03146, 0.8017, 0.3476, 0.8148, 0.3274, 0.8148, 0.327, 0.8016, 0.3475, 0.8016, 0.6028, 0.2379, 0.5698, 0.2379, 0.5698, 0.2247, 0.6028, 0.2247, 0.09664, 0.8148, 0.06266, 0.8148, 0.0626, 0.8016, 0.09661, 0.8016, 0.5698, 0.2379, 0.5368, 0.2379, 0.5368, 0.2247, 0.5698, 0.2247, 0.1306, 0.8149, 0.09664, 0.8148, 0.09661, 0.8016, 0.1306, 0.8017, 0.06266, 0.8148, 0.0315, 0.8149, 0.03146, 0.8017, 0.0626, 0.8016, 0.6357, 0.2379, 0.6028, 0.2379, 0.6028, 0.2247, 0.6357, 0.2247, 0.2069, 0.185, 0.2271, 0.185, 0.227, 0.1983, 0.2065, 0.1982, 0.3577, 0.8148, 0.3476, 0.8148, 0.3475, 0.8016, 0.3578, 0.8016, 0.2271, 0.185, 0.2373, 0.1851, 0.2373, 0.1983, 0.227, 0.1983, 0.3679, 0.8148, 0.3577, 0.8148, 0.3578, 0.8016, 0.3681, 0.8015, 0.5368, 0.1586, 0.5038, 0.1586, 0.5038, 0.1322, 0.5368, 0.1322, 0.2376, 0.2643, 0.2486, 0.2644, 0.2489, 0.2908, 0.2377, 0.2908, 0.03128, 0.7356, 0.0002414, 0.7357, 0.000208, 0.7092, 0.03121, 0.7091, 0.3471, 0.7355, 0.3251, 0.7355, 0.3244, 0.7091, 0.3469, 0.7091, 0.6028, 0.1586, 0.5698, 0.1586, 0.5698, 0.1322, 0.6028, 0.1322, 0.09643, 0.7355, 0.06232, 0.7355, 0.06221, 0.709, 0.09635, 0.7091, 0.5698, 0.1586, 0.5368, 0.1586, 0.5368, 0.1322, 0.5698, 0.1322, 0.1305, 0.7356, 0.09643, 0.7355, 0.09635, 0.7091, 0.1305, 0.7092, 0.06232, 0.7355, 0.03128, 0.7356, 0.03121, 0.7091, 0.06221, 0.709, 0.6357, 0.1586, 0.6028, 0.1586, 0.6028, 0.1322, 0.6357, 0.1322, 0.2047, 0.2643, 0.2266, 0.2643, 0.2264, 0.2908, 0.2039, 0.2907, 0.3581, 0.7355, 0.3471, 0.7355, 0.3469, 0.7091, 0.3582, 0.709, 0.2266, 0.2643, 0.2376, 0.2643, 0.2377, 0.2908, 0.2264, 0.2908, 0.369, 0.7355, 0.3581, 0.7355, 0.3582, 0.709, 0.3694, 0.709, 0.5368, 0.1322, 0.5038, 0.1322, 0.5038, 0.119, 0.5368, 0.119, 0.2377, 0.2908, 0.2489, 0.2908, 0.2491, 0.304, 0.2377, 0.304, 0.03121, 0.7091, 0.000208, 0.7092, 0.0001913, 0.696, 0.03117, 0.6959, 0.3469, 0.7091, 0.3244, 0.7091, 0.324, 0.6959, 0.3468, 0.6958, 0.6028, 0.1322, 0.5698, 0.1322, 0.5698, 0.119, 0.6028, 0.119, 0.09635, 0.7091, 0.06221, 0.709, 0.06215, 0.6958, 0.09632, 0.6959, 0.5698, 0.1322, 0.5368, 0.1322, 0.5368, 0.119, 0.5698, 0.119, 0.1305, 0.7092, 0.09635, 0.7091, 0.09632, 0.6959, 0.1305, 0.6959, 0.06221, 0.709, 0.03121, 0.7091, 0.03117, 0.6959, 0.06215, 0.6958, 0.6357, 0.1322, 0.6028, 0.1322, 0.6028, 0.119, 0.6357, 0.119, 0.2039, 0.2907, 0.2264, 0.2908, 0.2263, 0.304, 0.2036, 0.304, 0.3582, 0.709, 0.3469, 0.7091, 0.3468, 0.6958, 0.3582, 0.6958, 0.2264, 0.2908, 0.2377, 0.2908, 0.2377, 0.304, 0.2263, 0.304, 0.3694, 0.709, 0.3582, 0.709, 0.3582, 0.6958, 0.3696, 0.6958, 0.5368, 0.05287, 0.5038, 0.05287, 0.5038, 0.02643, 0.5368, 0.02643, 0.238, 0.3701, 0.2501, 0.3701, 0.2505, 0.3965, 0.2381, 0.3965, 0.03099, 0.6298, 0.0001078, 0.6299, 7.45e-05, 0.6035, 0.03092, 0.6034, 0.3464, 0.6298, 0.3222, 0.6298, 0.3215, 0.6034, 0.3462, 0.6033, 0.6028, 0.05287, 0.5698, 0.05287, 0.5698, 0.02643, 0.6028, 0.02643, 0.09614, 0.6298, 0.06187, 0.6297, 0.06176, 0.6033, 0.09606, 0.6034, 0.5698, 0.05287, 0.5368, 0.05287, 0.5368, 0.02643, 0.5698, 0.02643, 0.1304, 0.6299, 0.09614, 0.6298, 0.09606, 0.6034, 0.1304, 0.6034, 0.06187, 0.6297, 0.03099, 0.6298, 0.03092, 0.6034, 0.06176, 0.6033, 0.6357, 0.05287, 0.6028, 0.05287, 0.6028, 0.02643, 0.6357, 0.02643, 0.2017, 0.37, 0.2259, 0.3701, 0.2257, 0.3965, 0.201, 0.3965, 0.3585, 0.6298, 0.3464, 0.6298, 0.3462, 0.6033, 0.3586, 0.6033, 0.2259, 0.3701, 0.238, 0.3701, 0.2381, 0.3965, 0.2257, 0.3965, 0.3706, 0.6297, 0.3585, 0.6298, 0.3586, 0.6033, 0.371, 0.6033, 0.5368, 0.02643, 0.5038, 0.02643, 0.5038, 0.01322, 0.5368, 0.01322, 0.2381, 0.3965, 0.2505, 0.3965, 0.2507, 0.4097, 0.2382, 0.4097, 0.03092, 0.6034, 7.45e-05, 0.6035, 5.782e-05, 0.5903, 0.03088, 0.5902, 0.3462, 0.6033, 0.3215, 0.6034, 0.3211, 0.5902, 0.3461, 0.5901, 0.6028, 0.02643, 0.5698, 0.02643, 0.5698, 0.01322, 0.6028, 0.01322, 0.09606, 0.6034, 0.06176, 0.6033, 0.06171, 0.5901, 0.09603, 0.5901, 0.5698, 0.02643, 0.5368, 0.02643, 0.5368, 0.01322, 0.5698, 0.01322, 0.1304, 0.6034, 0.09606, 0.6034, 0.09603, 0.5901, 0.1303, 0.5902, 0.06176, 0.6033, 0.03092, 0.6034, 0.03088, 0.5902, 0.06171, 0.5901, 0.6357, 0.02643, 0.6028, 0.02643, 0.6028, 0.01322, 0.6357, 0.01322, 0.201, 0.3965, 0.2257, 0.3965, 0.2256, 0.4097, 0.2006, 0.4097, 0.3586, 0.6033, 0.3462, 0.6033, 0.3461, 0.5901, 0.3586, 0.5901, 0.2257, 0.3965, 0.2381, 0.3965, 0.2382, 0.4097, 0.2256, 0.4097, 0.371, 0.6033, 0.3586, 0.6033, 0.3586, 0.5901, 0.3712, 0.5901, 0.5368, 0.2247, 0.5038, 0.2247, 0.5038, 0.2181, 0.5368, 0.2181, 0.2373, 0.1983, 0.2476, 0.1983, 0.2477, 0.2049, 0.2373, 0.2049, 0.03146, 0.8017, 0.0003247, 0.8018, 0.0003164, 0.7951, 0.03144, 0.7951, 0.3475, 0.8016, 0.327, 0.8016, 0.3268, 0.795, 0.3475, 0.795, 0.6028, 0.2247, 0.5698, 0.2247, 0.5698, 0.2181, 0.6028, 0.2181, 0.09661, 0.8016, 0.0626, 0.8016, 0.06257, 0.795, 0.09659, 0.795, 0.5698, 0.2247, 0.5368, 0.2247, 0.5368, 0.2181, 0.5698, 0.2181, 0.1306, 0.8017, 0.09661, 0.8016, 0.09659, 0.795, 0.1306, 0.7951, 0.0626, 0.8016, 0.03146, 0.8017, 0.03144, 0.7951, 0.06257, 0.795, 0.6357, 0.2247, 0.6028, 0.2247, 0.6028, 0.2181, 0.6357, 0.2181, 0.2065, 0.1982, 0.227, 0.1983, 0.227, 0.2049, 0.2063, 0.2048, 0.3578, 0.8016, 0.3475, 0.8016, 0.3475, 0.795, 0.3578, 0.795, 0.227, 0.1983, 0.2373, 0.1983, 0.2373, 0.2049, 0.227, 0.2049, 0.3681, 0.8015, 0.3578, 0.8016, 0.3578, 0.795, 0.3682, 0.7949, 0.5368, 0.119, 0.5038, 0.119, 0.5038, 0.1123, 0.5368, 0.1123, 0.2377, 0.304, 0.2491, 0.304, 0.2492, 0.3106, 0.2378, 0.3106, 0.03117, 0.6959, 0.0001913, 0.696, 0.0001829, 0.6894, 0.03115, 0.6893, 0.3468, 0.6958, 0.324, 0.6959, 0.3239, 0.6893, 0.3468, 0.6892, 0.6028, 0.119, 0.5698, 0.119, 0.5698, 0.1123, 0.6028, 0.1123, 0.09632, 0.6959, 0.06215, 0.6958, 0.06213, 0.6892, 0.0963, 0.6893, 0.5698, 0.119, 0.5368, 0.119, 0.5368, 0.1123, 0.5698, 0.1123, 0.1305, 0.6959, 0.09632, 0.6959, 0.0963, 0.6893, 0.1305, 0.6893, 0.06215, 0.6958, 0.03117, 0.6959, 0.03115, 0.6893, 0.06213, 0.6892, 0.6357, 0.119, 0.6028, 0.119, 0.6028, 0.1123, 0.6357, 0.1123, 0.2036, 0.304, 0.2263, 0.304, 0.2263, 0.3106, 0.2034, 0.3106, 0.3582, 0.6958, 0.3468, 0.6958, 0.3468, 0.6892, 0.3583, 0.6892, 0.2263, 0.304, 0.2377, 0.304, 0.2378, 0.3106, 0.2263, 0.3106, 0.3696, 0.6958, 0.3582, 0.6958, 0.3583, 0.6892, 0.3697, 0.6892, 0.5368, 0.01322, 0.5038, 0.01322, 0.5038, 0.006609, 0.5368, 0.006609, 0.2382, 0.4097, 0.2507, 0.4097, 0.2508, 0.4163, 0.2382, 0.4163, 0.03088, 0.5902, 5.782e-05, 0.5903, 4.952e-05, 0.5837, 0.03086, 0.5836, 0.3461, 0.5901, 0.3211, 0.5902, 0.3209, 0.5835, 0.3461, 0.5835, 0.6028, 0.01322, 0.5698, 0.01322, 0.5698, 0.006609, 0.6028, 0.006609, 0.09603, 0.5901, 0.06171, 0.5901, 0.06168, 0.5835, 0.09601, 0.5835, 0.5698, 0.01322, 0.5368, 0.01322, 0.5368, 0.006609, 0.5698, 0.006609, 0.1303, 0.5902, 0.09603, 0.5901, 0.09601, 0.5835, 0.1303, 0.5836, 0.06171, 0.5901, 0.03088, 0.5902, 0.03086, 0.5836, 0.06168, 0.5835, 0.6357, 0.01322, 0.6028, 0.01322, 0.6028, 0.006609, 0.6357, 0.006609, 0.2006, 0.4097, 0.2256, 0.4097, 0.2256, 0.4163, 0.2004, 0.4163, 0.3586, 0.5901, 0.3461, 0.5901, 0.3461, 0.5835, 0.3587, 0.5835, 0.2256, 0.4097, 0.2382, 0.4097, 0.2382, 0.4163, 0.2256, 0.4163, 0.3712, 0.5901, 0.3586, 0.5901, 0.3587, 0.5835, 0.3713, 0.5835, 0.7575, 0.4068, 0.7678, 0.4068, 0.7678, 0.4164, 0.7575, 0.4164, 0.6223, 0.5018, 0.6333, 0.5018, 0.6357, 0.5194, 0.6173, 0.5194, 0.7913, 0.05599, 0.7913, 0.05043, 0.8072, 0.05043, 0.8072, 0.05599, 0.8317, 0.01759, 0.8317, 0.02263, 0.8157, 0.02263, 0.8157, 0.01759, 0.873, 0.07826, 0.8845, 0.07824, 0.8844, 0.1965, 0.8729, 0.1965, 0.9579, 0.6191, 0.9504, 0.6142, 0.9504, 0.2097, 0.9579, 0.2145, 0.7471, 0.2097, 0.7575, 0.2097, 0.7574, 0.4068, 0.747, 0.4069, 0.6665, 0.004769, 0.6742, 0.0, 0.6628, 0.513, 0.6552, 0.5177, 0.3571, 0.98, 0.3487, 0.98, 0.3387, 0.6046, 0.347, 0.6046, 0.992, 0.2097, 1.0, 0.2143, 1.0, 0.4873, 0.992, 0.4827, 0.942, 0.5852, 0.9335, 0.5852, 0.9335, 0.2097, 0.942, 0.2098, 0.8282, 0.2145, 0.8358, 0.2097, 0.8244, 0.6114, 0.8168, 0.6162, 0.8412, 0.3411, 0.8527, 0.3411, 0.8473, 0.4594, 0.8358, 0.4594, 0.9259, 0.7311, 0.9183, 0.7263, 0.9183, 0.2097, 0.9259, 0.2145, 0.9841, 0.5056, 0.9748, 0.5055, 0.9748, 0.2097, 0.9841, 0.2098, 0.3574, 0.9007, 0.3482, 0.9007, 0.3404, 0.6049, 0.3496, 0.6049, 0.8275, 0.05048, 0.8275, 0.05666, 0.8165, 0.05666, 0.8165, 0.05043, 0.5254, 0.4856, 0.5254, 0.4911, 0.5143, 0.4911, 0.5143, 0.4856, 0.8409, 0.0239, 0.8408, 0.03075, 0.8298, 0.03075, 0.8298, 0.02386, 0.849, 4.197e-05, 0.849, 0.005047, 0.8379, 0.005047, 0.8379, 0.0, 0.5757, 0.5194, 0.5647, 0.5194, 0.5633, 0.5018, 0.5811, 0.5018, 0.7797, 0.4693, 0.7797, 0.4743, 0.7638, 0.4743, 0.7638, 0.4693, 0.9028, 0.2015, 0.9119, 0.1978, 0.9207, 0.2056, 0.9115, 0.2093, 0.8995, 0.4851, 0.9076, 0.4806, 0.9183, 0.4875, 0.9102, 0.492, 0.8729, 0.1965, 0.8844, 0.1965, 0.8845, 0.206, 0.873, 0.2061, 0.747, 0.4069, 0.7574, 0.4068, 0.7575, 0.4164, 0.7471, 0.4164, 0.8358, 0.4594, 0.8473, 0.4594, 0.8473, 0.4689, 0.8358, 0.4689, 0.8729, 0.1965, 0.873, 0.2061, 0.8436, 0.2093, 0.8435, 0.1935, 0.525, 0.4624, 0.525, 0.4679, 0.5091, 0.4679, 0.5091, 0.4624, 0.8473, 0.4689, 0.8473, 0.4594, 0.8769, 0.4562, 0.8769, 0.472, 0.6552, 0.5177, 0.6628, 0.513, 0.6742, 0.5194, 0.6665, 0.5242, 0.8168, 0.6162, 0.8244, 0.6114, 0.8358, 0.6179, 0.8282, 0.6227, 0.7668, 0.5117, 0.7846, 0.5117, 0.7846, 0.527, 0.7668, 0.527, 0.5303, 0.5246, 0.5119, 0.5246, 0.5119, 0.5087, 0.5303, 0.5087, 0.8641, 0.03256, 0.8824, 0.03256, 0.8824, 0.04838, 0.8641, 0.04838, 0.5341, 0.5018, 0.553, 0.5018, 0.553, 0.5181, 0.5341, 0.5181, 0.8298, 0.03075, 0.8408, 0.03075, 0.8475, 0.04838, 0.8291, 0.04838, 0.8165, 0.05666, 0.8275, 0.05666, 0.8314, 0.07428, 0.8125, 0.07428, 0.7678, 0.4164, 0.7678, 0.4068, 0.7974, 0.4035, 0.7974, 0.4197, 0.7638, 0.4743, 0.7797, 0.4743, 0.7846, 0.492, 0.7589, 0.492, 0.7913, 0.05599, 0.8072, 0.05599, 0.8125, 0.07357, 0.786, 0.07357, 0.747, 0.4069, 0.7471, 0.4164, 0.7177, 0.4199, 0.7175, 0.4036, 0.8317, 0.01759, 0.8157, 0.01759, 0.8109, 2.35e-09, 0.8366, 0.0, 0.5929, 0.5194, 0.5818, 0.5194, 0.5811, 0.5018, 0.5995, 0.5018, 0.8379, 0.005047, 0.849, 0.005047, 0.8544, 0.02267, 0.8366, 0.02267, 0.7425, 0.4987, 0.7536, 0.4987, 0.7575, 0.5164, 0.7386, 0.5164, 0.5143, 0.4911, 0.5254, 0.4911, 0.5303, 0.5087, 0.5119, 0.5087, 0.5091, 0.4679, 0.525, 0.4679, 0.5303, 0.4856, 0.5038, 0.4856, 0.7175, 0.01256, 0.7071, 0.01252, 0.7072, 0.002646, 0.7176, 0.00268, 0.8434, 0.09142, 0.8319, 0.09139, 0.8319, 0.08151, 0.8435, 0.08154, 0.8884, 0.2214, 0.8803, 0.2169, 0.8914, 0.2097, 0.8995, 0.2142, 0.8937, 0.06501, 0.8845, 0.06133, 0.8936, 0.05322, 0.9028, 0.0569, 0.6552, 0.5255, 0.6475, 0.5207, 0.6357, 0.00676, 0.6434, 0.01153, 0.8527, 0.3411, 0.8412, 0.3411, 0.8358, 0.2228, 0.8473, 0.2228, 0.2277, 0.09914, 0.2369, 0.09915, 0.2291, 0.3952, 0.2199, 0.3952, 0.9259, 0.2145, 0.9335, 0.2097, 0.9335, 0.7262, 0.9259, 0.731, 0.8168, 0.6239, 0.8092, 0.6192, 0.7974, 0.2164, 0.805, 0.2212, 0.6966, 0.4193, 0.6862, 0.4193, 0.6742, 0.2221, 0.6845, 0.2221, 0.8435, 0.2097, 0.8319, 0.2097, 0.8319, 0.09139, 0.8434, 0.09142, 0.7176, 0.2097, 0.7072, 0.2097, 0.7071, 0.01252, 0.7175, 0.01256, 0.9387, 0.1993, 0.9297, 0.2031, 0.9297, 0.05766, 0.9387, 0.05381, 0.942, 0.2098, 0.9504, 0.2097, 0.9504, 0.5851, 0.942, 0.5852, 0.9028, 0.2093, 0.8936, 0.2056, 0.8845, 0.06133, 0.8937, 0.06501, 0.2282, 0.01984, 0.2366, 0.01985, 0.2265, 0.3952, 0.2182, 0.3952, 0.8409, 0.4782, 0.8409, 0.4721, 0.8519, 0.472, 0.8519, 0.4782, 0.8526, 0.0287, 0.8526, 0.02319, 0.8636, 0.02315, 0.8637, 0.0287, 0.816, 0.03075, 0.816, 0.0239, 0.827, 0.02386, 0.827, 0.03075, 0.837, 0.0546, 0.837, 0.04959, 0.848, 0.04955, 0.8481, 0.0546, 0.8473, 0.2228, 0.8358, 0.2228, 0.8358, 0.2129, 0.8473, 0.2129, 0.7628, 0.4249, 0.7793, 0.4249, 0.7846, 0.4446, 0.7575, 0.4446, 0.7902, 0.005506, 0.7902, 3.76e-08, 0.8067, 0.0, 0.8067, 0.005506, 0.8319, 0.08151, 0.8319, 0.09139, 0.799, 0.09451, 0.7991, 0.07824, 0.6434, 0.01153, 0.6357, 0.00676, 0.6475, 0.0, 0.6552, 0.004769, 0.805, 0.2212, 0.7974, 0.2164, 0.8092, 0.2097, 0.8168, 0.2145, 0.7793, 0.4446, 0.7793, 0.4497, 0.7628, 0.4497, 0.7628, 0.4446, 0.8067, 0.02524, 0.8067, 0.03079, 0.7902, 0.03079, 0.7902, 0.02524, 0.8473, 0.2228, 0.8473, 0.2129, 0.8803, 0.2097, 0.8803, 0.226, 0.6845, 0.2221, 0.6742, 0.2221, 0.6742, 0.2122, 0.6845, 0.2122, 0.8409, 0.4782, 0.8519, 0.4782, 0.8526, 0.4979, 0.8358, 0.4979, 0.7628, 0.4249, 0.7628, 0.4199, 0.7793, 0.4199, 0.7793, 0.4249, 0.8722, 0.5142, 0.854, 0.5142, 0.854, 0.4979, 0.8722, 0.4979, 0.6006, 0.5018, 0.6173, 0.5018, 0.6173, 0.5168, 0.6006, 0.5168, 0.8725, 0.02267, 0.8544, 0.02267, 0.8544, 0.00648, 0.8725, 0.00648, 0.8833, 0.06932, 0.8667, 0.06932, 0.8667, 0.05448, 0.8833, 0.05448, 0.7628, 0.4497, 0.7793, 0.4497, 0.7846, 0.4693, 0.7575, 0.4693, 0.7684, 0.492, 0.7795, 0.492, 0.7846, 0.5117, 0.7664, 0.5117, 0.837, 0.0546, 0.8481, 0.0546, 0.8496, 0.07428, 0.8314, 0.07428, 0.6845, 0.2221, 0.6845, 0.2122, 0.7175, 0.2097, 0.7175, 0.2247, 0.7068, 0.4987, 0.7179, 0.4987, 0.7229, 0.5184, 0.7062, 0.5184, 0.8526, 0.0287, 0.8637, 0.0287, 0.8641, 0.04838, 0.8475, 0.04838, 0.7902, 0.005506, 0.8067, 0.005506, 0.8109, 0.02524, 0.786, 0.02524, 0.7072, 0.002646, 0.7071, 0.01252, 0.6742, 0.01496, 0.6743, 0.0, 0.7902, 0.03079, 0.8067, 0.03079, 0.8109, 0.05043, 0.786, 0.05043, 0.8373, 0.4979, 0.8484, 0.4979, 0.854, 0.5176, 0.8358, 0.5176, 0.853, 0.472, 0.864, 0.472, 0.8692, 0.4917, 0.8526, 0.4917, 0.816, 0.03075, 0.827, 0.03075, 0.8291, 0.05043, 0.8109, 0.05043])
me_cube_002.use_remesh_preserve_volume = False
me_cube_002.use_remesh_preserve_attributes = False
me_cube_002.use_mirror_vertex_groups = False
me_cube_002.update()
me_cube_001 = bpy.data.meshes.new('Cube.001')
me_cube_001.from_pydata([(-1.0, -14.3, 0.04055), (-1.0, 14.29, 0.04055), (1.0, 14.29, 0.04055), (1.0, -14.3, 0.04055), (-1.0, -14.3, 0.3394), (-1.0, 14.29, 0.3394), (1.0, 14.29, 0.3394), (1.0, -14.3, 0.3394)], [], [(4, 5, 1, 0), (5, 6, 2, 1), (6, 7, 3, 2), (7, 4, 0, 3), (0, 1, 2, 3), (7, 6, 5, 4)])
_uv = me_cube_001.uv_layers.new(name='UVMap')
_uv.uv.foreach_set('vector', [0.939, 0.0, 0.939, 1.0, 0.8779, 1.0, 0.8779, 0.0, 0.939, 0.06996, 0.939, 0.0, 1.0, 0.0, 1.0, 0.06996, 0.8779, 0.0, 0.8779, 1.0, 0.8169, 1.0, 0.8169, 0.0, 0.939, 0.1399, 0.939, 0.06996, 1.0, 0.06996, 1.0, 0.1399, 0.8169, 0.0, 0.8169, 1.0, 0.4084, 1.0, 0.4084, 0.0, 4.869e-07, 1.0, 0.0, 0.0, 0.4084, 0.0, 0.4084, 1.0])
me_cube_001.use_remesh_preserve_volume = False
me_cube_001.use_remesh_preserve_attributes = False
me_cube_001.use_mirror_vertex_groups = False
me_cube_001.update()

# ---- objects
ob_cube_001 = bpy.data.objects.new('Cube.001', me_cube_002)
ob_cube = bpy.data.objects.new('Cube', me_cube_001)

# ---- transforms, parenting, visibility, modifiers, constraints
ob_cube_001.location = (0.0, 0.0, 0.0)
ob_cube_001.lineart.crease_threshold = 0.0
_m = ob_cube_001.modifiers.new('Mirror', 'MIRROR')
_m.use_axis = (True, True, False)
ob_cube.location = (0.0, 0.0, 0.0)
ob_cube.scale = (1.0, 1.87, 1.0)
ob_cube.lineart.crease_threshold = 0.0

# ---- collection membership
col_collection_1.objects.link(ob_cube_001)
col_collection_1.objects.link(ob_cube)

# ---- scene / render settings (as saved in the file)
scene.frame_start = 1; scene.frame_end = 250; scene.frame_set(1)
scene.render.engine = 'BLENDER_EEVEE_NEXT'
scene.render.resolution_percentage = 50
scene.render.dither_intensity = 0.0
scene.cycles.use_denoising = False
scene.cycles.samples = 10
scene.cycles.sampling_pattern = 'TABULATED_SOBOL'
scene.cycles.light_sampling_threshold = 0.0
scene.cycles.use_adaptive_sampling = False
scene.cycles.use_light_tree = False
scene.cycles.blur_glossy = 0.0
scene.cycles.volume_bounces = 1
scene.cycles.pixel_filter_type = 'GAUSSIAN'
scene.cycles.sample_clamp_indirect = 0.0
scene.view_settings.view_transform = 'Standard'
bpy.context.view_layer.update()

# ---- added for rendering (the .blend has no active camera and no usable light): camera, sun
cam_auto = bpy.data.cameras.new('AutoCamera')
cam_auto.lens = 50.0
cam_auto.sensor_width = 36.0
cam_auto.clip_end = 1000.0
ob_auto_camera = bpy.data.objects.new('AutoCamera', cam_auto)
scene.collection.objects.link(ob_auto_camera)
ob_auto_camera.location = (54.8973, -65.8829, 41.5026)
ob_auto_camera.rotation_euler = (1.09748, -7.21219e-08, 0.694738)
scene.camera = ob_auto_camera
light_auto_sun = bpy.data.lights.new('AutoSun', 'SUN')
light_auto_sun.energy = 3.0
light_auto_sun.angle = 0.0523599
ob_auto_sun = bpy.data.objects.new('AutoSun', light_auto_sun)
scene.collection.objects.link(ob_auto_sun)
ob_auto_sun.rotation_euler = (0.872665, 0.174533, 0.523599)
bpy.context.view_layer.update()
